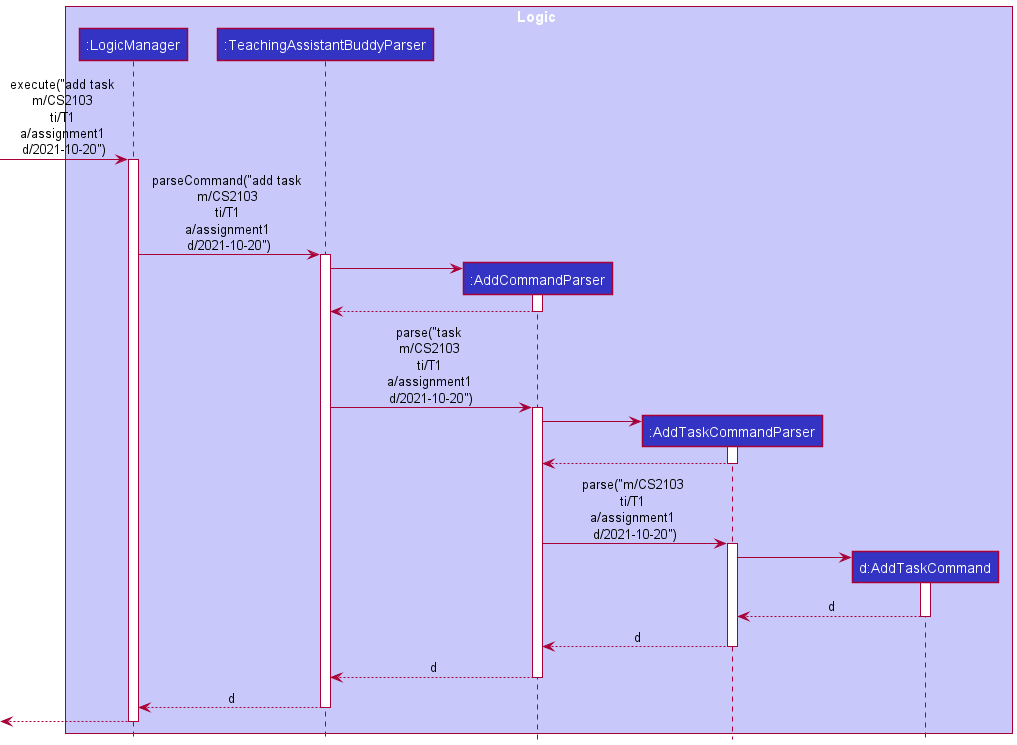

The diagram above was rendered by PlantUML. Its source (embedded in the PNG):
@startuml
!include ../style.puml

box Logic LOGIC_COLOR_T1
participant ":LogicManager" as LogicManager LOGIC_COLOR
participant ":TeachingAssistantBuddyParser" as TeachingAssistantBuddyParser LOGIC_COLOR
participant ":AddCommandParser" as AddCommandParser LOGIC_COLOR
participant ":AddTaskCommandParser" as AddTaskCommandParser LOGIC_COLOR
participant "d:AddTaskCommand" as AddTaskCommand LOGIC_COLOR

end box

[-> LogicManager : execute("add task \nm/CS2103 \nti/T1 \na/assignment1 \nd/2021-10-20")
activate LogicManager

LogicManager -> TeachingAssistantBuddyParser : parseCommand("add task \nm/CS2103 \nti/T1 \na/assignment1 \nd/2021-10-20")
activate TeachingAssistantBuddyParser

create AddCommandParser
TeachingAssistantBuddyParser -> AddCommandParser
activate AddCommandParser

AddCommandParser --> TeachingAssistantBuddyParser
deactivate AddCommandParser

TeachingAssistantBuddyParser -> AddCommandParser : parse("task \nm/CS2103 \nti/T1 \na/assignment1 \nd/2021-10-20")
activate AddCommandParser

create AddTaskCommandParser
AddCommandParser -> AddTaskCommandParser
activate AddTaskCommandParser
AddTaskCommandParser --> AddCommandParser
deactivate AddTaskCommandParser

AddCommandParser -> AddTaskCommandParser : parse("m/CS2103 \nti/T1 \na/assignment1 \nd/2021-10-20")
activate AddTaskCommandParser

create AddTaskCommand
AddTaskCommandParser -> AddTaskCommand
activate AddTaskCommand

AddTaskCommand --> AddTaskCommandParser : d
deactivate AddTaskCommand

AddTaskCommandParser --> AddCommandParser : d
deactivate AddTaskCommandParser

AddCommandParser --> TeachingAssistantBuddyParser : d
deactivate AddCommandParser

TeachingAssistantBuddyParser --> LogicManager : d
deactivate TeachingAssistantBuddyParser


[<--LogicManager
deactivate LogicManager
@enduml